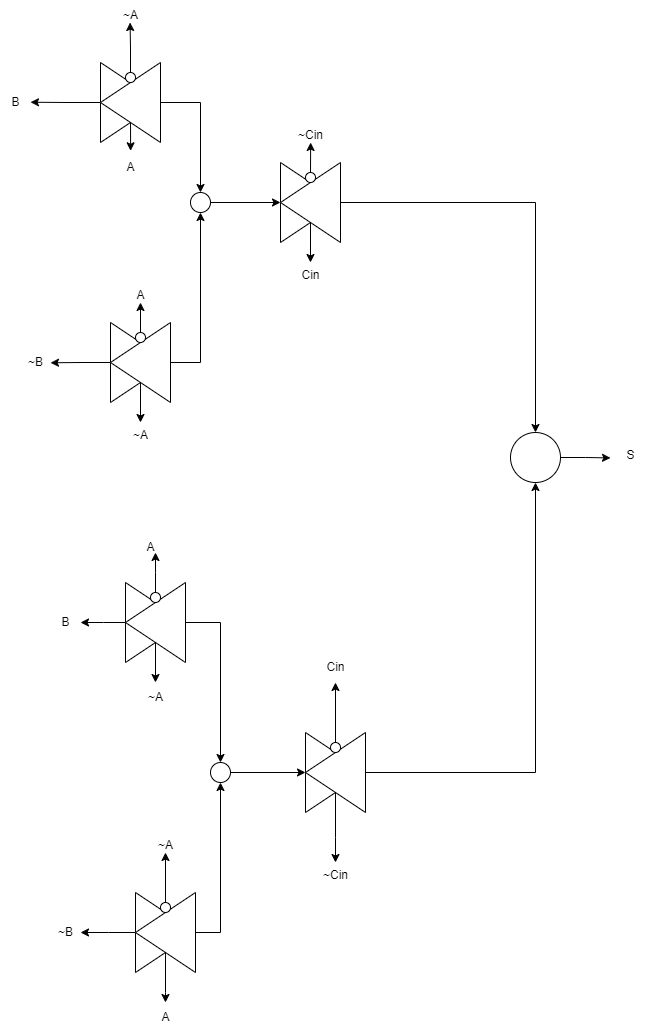

The diagram above was exported from draw.io. Its source (the exported page's mxGraphModel, read from the mxfile embedded in the PNG):
<mxGraphModel dx="1434" dy="844" grid="1" gridSize="10" guides="1" tooltips="1" connect="1" arrows="1" fold="1" page="1" pageScale="1" pageWidth="850" pageHeight="1100" math="0" shadow="0">
  <root>
    <mxCell id="0" />
    <mxCell id="1" parent="0" />
    <mxCell id="mXTd1jhWbgFcD-7JHZxz-1" value="" style="triangle;whiteSpace=wrap;html=1;" parent="1" vertex="1">
      <mxGeometry x="320" y="300" width="60" height="80" as="geometry" />
    </mxCell>
    <mxCell id="mXTd1jhWbgFcD-7JHZxz-2" style="edgeStyle=orthogonalEdgeStyle;rounded=0;orthogonalLoop=1;jettySize=auto;html=1;exitX=0.5;exitY=0;exitDx=0;exitDy=0;" parent="1" source="mXTd1jhWbgFcD-7JHZxz-4" edge="1">
      <mxGeometry relative="1" as="geometry">
        <mxPoint x="350.1428571428571" y="400" as="targetPoint" />
      </mxGeometry>
    </mxCell>
    <mxCell id="mXTd1jhWbgFcD-7JHZxz-3" style="edgeStyle=orthogonalEdgeStyle;rounded=0;orthogonalLoop=1;jettySize=auto;html=1;exitX=0;exitY=0.5;exitDx=0;exitDy=0;entryX=0.5;entryY=0;entryDx=0;entryDy=0;" parent="1" source="mXTd1jhWbgFcD-7JHZxz-4" target="mXTd1jhWbgFcD-7JHZxz-34" edge="1">
      <mxGeometry relative="1" as="geometry" />
    </mxCell>
    <mxCell id="mXTd1jhWbgFcD-7JHZxz-4" value="" style="triangle;whiteSpace=wrap;html=1;direction=west;" parent="1" vertex="1">
      <mxGeometry x="320" y="300" width="60" height="80" as="geometry" />
    </mxCell>
    <mxCell id="mXTd1jhWbgFcD-7JHZxz-5" style="edgeStyle=orthogonalEdgeStyle;rounded=0;orthogonalLoop=1;jettySize=auto;html=1;exitX=0.5;exitY=0;exitDx=0;exitDy=0;" parent="1" source="mXTd1jhWbgFcD-7JHZxz-6" edge="1">
      <mxGeometry relative="1" as="geometry">
        <mxPoint x="350.1428571428571" y="280" as="targetPoint" />
      </mxGeometry>
    </mxCell>
    <mxCell id="mXTd1jhWbgFcD-7JHZxz-6" value="" style="ellipse;whiteSpace=wrap;html=1;aspect=fixed;" parent="1" vertex="1">
      <mxGeometry x="345" y="310" width="10" height="10" as="geometry" />
    </mxCell>
    <mxCell id="mXTd1jhWbgFcD-7JHZxz-7" style="edgeStyle=orthogonalEdgeStyle;rounded=0;orthogonalLoop=1;jettySize=auto;html=1;exitX=0;exitY=0.5;exitDx=0;exitDy=0;" parent="1" source="mXTd1jhWbgFcD-7JHZxz-8" edge="1">
      <mxGeometry relative="1" as="geometry">
        <mxPoint x="70" y="239.71428571428578" as="targetPoint" />
      </mxGeometry>
    </mxCell>
    <mxCell id="mXTd1jhWbgFcD-7JHZxz-8" value="" style="triangle;whiteSpace=wrap;html=1;" parent="1" vertex="1">
      <mxGeometry x="140" y="200" width="60" height="80" as="geometry" />
    </mxCell>
    <mxCell id="mXTd1jhWbgFcD-7JHZxz-9" style="edgeStyle=orthogonalEdgeStyle;rounded=0;orthogonalLoop=1;jettySize=auto;html=1;exitX=0;exitY=0.5;exitDx=0;exitDy=0;entryX=0.5;entryY=0;entryDx=0;entryDy=0;" parent="1" source="mXTd1jhWbgFcD-7JHZxz-10" target="mXTd1jhWbgFcD-7JHZxz-41" edge="1">
      <mxGeometry relative="1" as="geometry" />
    </mxCell>
    <mxCell id="mXTd1jhWbgFcD-7JHZxz-10" value="" style="triangle;whiteSpace=wrap;html=1;direction=west;" parent="1" vertex="1">
      <mxGeometry x="140" y="200" width="60" height="80" as="geometry" />
    </mxCell>
    <mxCell id="mXTd1jhWbgFcD-7JHZxz-11" style="edgeStyle=orthogonalEdgeStyle;rounded=0;orthogonalLoop=1;jettySize=auto;html=1;exitX=0.5;exitY=0;exitDx=0;exitDy=0;" parent="1" source="mXTd1jhWbgFcD-7JHZxz-12" edge="1">
      <mxGeometry relative="1" as="geometry">
        <mxPoint x="169.5714285714289" y="160" as="targetPoint" />
      </mxGeometry>
    </mxCell>
    <mxCell id="mXTd1jhWbgFcD-7JHZxz-12" value="" style="ellipse;whiteSpace=wrap;html=1;aspect=fixed;" parent="1" vertex="1">
      <mxGeometry x="165" y="210" width="10" height="10" as="geometry" />
    </mxCell>
    <mxCell id="mXTd1jhWbgFcD-7JHZxz-13" style="edgeStyle=orthogonalEdgeStyle;rounded=0;orthogonalLoop=1;jettySize=auto;html=1;exitX=0;exitY=0.5;exitDx=0;exitDy=0;" parent="1" source="mXTd1jhWbgFcD-7JHZxz-14" edge="1">
      <mxGeometry relative="1" as="geometry">
        <mxPoint x="90" y="500.28571428571433" as="targetPoint" />
      </mxGeometry>
    </mxCell>
    <mxCell id="mXTd1jhWbgFcD-7JHZxz-14" value="" style="triangle;whiteSpace=wrap;html=1;" parent="1" vertex="1">
      <mxGeometry x="150" y="460" width="60" height="80" as="geometry" />
    </mxCell>
    <mxCell id="mXTd1jhWbgFcD-7JHZxz-15" style="edgeStyle=orthogonalEdgeStyle;rounded=0;orthogonalLoop=1;jettySize=auto;html=1;exitX=0;exitY=0.5;exitDx=0;exitDy=0;entryX=0.5;entryY=1;entryDx=0;entryDy=0;" parent="1" source="mXTd1jhWbgFcD-7JHZxz-17" target="mXTd1jhWbgFcD-7JHZxz-41" edge="1">
      <mxGeometry relative="1" as="geometry" />
    </mxCell>
    <mxCell id="mXTd1jhWbgFcD-7JHZxz-16" style="edgeStyle=orthogonalEdgeStyle;rounded=0;orthogonalLoop=1;jettySize=auto;html=1;exitX=0.5;exitY=0;exitDx=0;exitDy=0;" parent="1" source="mXTd1jhWbgFcD-7JHZxz-17" edge="1">
      <mxGeometry relative="1" as="geometry">
        <mxPoint x="180" y="560" as="targetPoint" />
      </mxGeometry>
    </mxCell>
    <mxCell id="mXTd1jhWbgFcD-7JHZxz-17" value="" style="triangle;whiteSpace=wrap;html=1;direction=west;" parent="1" vertex="1">
      <mxGeometry x="150" y="460" width="60" height="80" as="geometry" />
    </mxCell>
    <mxCell id="mXTd1jhWbgFcD-7JHZxz-18" style="edgeStyle=orthogonalEdgeStyle;rounded=0;orthogonalLoop=1;jettySize=auto;html=1;exitX=0.5;exitY=0;exitDx=0;exitDy=0;" parent="1" source="mXTd1jhWbgFcD-7JHZxz-19" edge="1">
      <mxGeometry relative="1" as="geometry">
        <mxPoint x="180" y="440" as="targetPoint" />
      </mxGeometry>
    </mxCell>
    <mxCell id="mXTd1jhWbgFcD-7JHZxz-19" value="" style="ellipse;whiteSpace=wrap;html=1;aspect=fixed;" parent="1" vertex="1">
      <mxGeometry x="175" y="470" width="10" height="10" as="geometry" />
    </mxCell>
    <mxCell id="mXTd1jhWbgFcD-7JHZxz-20" style="edgeStyle=orthogonalEdgeStyle;rounded=0;orthogonalLoop=1;jettySize=auto;html=1;exitX=0.5;exitY=1;exitDx=0;exitDy=0;" parent="1" source="mXTd1jhWbgFcD-7JHZxz-21" edge="1">
      <mxGeometry relative="1" as="geometry">
        <mxPoint x="375" y="1000" as="targetPoint" />
      </mxGeometry>
    </mxCell>
    <mxCell id="mXTd1jhWbgFcD-7JHZxz-21" value="" style="triangle;whiteSpace=wrap;html=1;" parent="1" vertex="1">
      <mxGeometry x="345" y="870" width="60" height="80" as="geometry" />
    </mxCell>
    <mxCell id="mXTd1jhWbgFcD-7JHZxz-22" style="edgeStyle=orthogonalEdgeStyle;rounded=0;orthogonalLoop=1;jettySize=auto;html=1;exitX=0;exitY=0.5;exitDx=0;exitDy=0;entryX=0.5;entryY=1;entryDx=0;entryDy=0;" parent="1" source="mXTd1jhWbgFcD-7JHZxz-23" target="mXTd1jhWbgFcD-7JHZxz-34" edge="1">
      <mxGeometry relative="1" as="geometry" />
    </mxCell>
    <mxCell id="mXTd1jhWbgFcD-7JHZxz-23" value="" style="triangle;whiteSpace=wrap;html=1;direction=west;" parent="1" vertex="1">
      <mxGeometry x="345" y="870" width="60" height="80" as="geometry" />
    </mxCell>
    <mxCell id="mXTd1jhWbgFcD-7JHZxz-24" style="edgeStyle=orthogonalEdgeStyle;rounded=0;orthogonalLoop=1;jettySize=auto;html=1;exitX=0.5;exitY=0;exitDx=0;exitDy=0;" parent="1" source="mXTd1jhWbgFcD-7JHZxz-25" edge="1">
      <mxGeometry relative="1" as="geometry">
        <mxPoint x="375" y="820" as="targetPoint" />
      </mxGeometry>
    </mxCell>
    <mxCell id="mXTd1jhWbgFcD-7JHZxz-25" value="" style="ellipse;whiteSpace=wrap;html=1;aspect=fixed;" parent="1" vertex="1">
      <mxGeometry x="370" y="880" width="10" height="10" as="geometry" />
    </mxCell>
    <mxCell id="mXTd1jhWbgFcD-7JHZxz-26" value="" style="triangle;whiteSpace=wrap;html=1;" parent="1" vertex="1">
      <mxGeometry x="175" y="1030" width="60" height="80" as="geometry" />
    </mxCell>
    <mxCell id="mXTd1jhWbgFcD-7JHZxz-27" style="edgeStyle=orthogonalEdgeStyle;rounded=0;orthogonalLoop=1;jettySize=auto;html=1;exitX=0;exitY=0.5;exitDx=0;exitDy=0;entryX=0.5;entryY=1;entryDx=0;entryDy=0;" parent="1" source="mXTd1jhWbgFcD-7JHZxz-30" target="mXTd1jhWbgFcD-7JHZxz-55" edge="1">
      <mxGeometry relative="1" as="geometry" />
    </mxCell>
    <mxCell id="mXTd1jhWbgFcD-7JHZxz-28" style="edgeStyle=orthogonalEdgeStyle;rounded=0;orthogonalLoop=1;jettySize=auto;html=1;exitX=1;exitY=0.5;exitDx=0;exitDy=0;" parent="1" source="mXTd1jhWbgFcD-7JHZxz-30" edge="1">
      <mxGeometry relative="1" as="geometry">
        <mxPoint x="120" y="1070" as="targetPoint" />
      </mxGeometry>
    </mxCell>
    <mxCell id="mXTd1jhWbgFcD-7JHZxz-29" style="edgeStyle=orthogonalEdgeStyle;rounded=0;orthogonalLoop=1;jettySize=auto;html=1;exitX=0.5;exitY=0;exitDx=0;exitDy=0;" parent="1" source="mXTd1jhWbgFcD-7JHZxz-30" edge="1">
      <mxGeometry relative="1" as="geometry">
        <mxPoint x="205" y="1140" as="targetPoint" />
      </mxGeometry>
    </mxCell>
    <mxCell id="mXTd1jhWbgFcD-7JHZxz-30" value="" style="triangle;whiteSpace=wrap;html=1;direction=west;" parent="1" vertex="1">
      <mxGeometry x="175" y="1030" width="60" height="80" as="geometry" />
    </mxCell>
    <mxCell id="mXTd1jhWbgFcD-7JHZxz-31" style="edgeStyle=orthogonalEdgeStyle;rounded=0;orthogonalLoop=1;jettySize=auto;html=1;exitX=0.5;exitY=0;exitDx=0;exitDy=0;" parent="1" source="mXTd1jhWbgFcD-7JHZxz-32" edge="1">
      <mxGeometry relative="1" as="geometry">
        <mxPoint x="205" y="990" as="targetPoint" />
      </mxGeometry>
    </mxCell>
    <mxCell id="mXTd1jhWbgFcD-7JHZxz-32" value="" style="ellipse;whiteSpace=wrap;html=1;aspect=fixed;" parent="1" vertex="1">
      <mxGeometry x="200" y="1040" width="10" height="10" as="geometry" />
    </mxCell>
    <mxCell id="mXTd1jhWbgFcD-7JHZxz-33" style="edgeStyle=orthogonalEdgeStyle;rounded=0;orthogonalLoop=1;jettySize=auto;html=1;exitX=1;exitY=0.5;exitDx=0;exitDy=0;" parent="1" source="mXTd1jhWbgFcD-7JHZxz-34" edge="1">
      <mxGeometry relative="1" as="geometry">
        <mxPoint x="650" y="595.4285714285716" as="targetPoint" />
      </mxGeometry>
    </mxCell>
    <mxCell id="mXTd1jhWbgFcD-7JHZxz-34" value="" style="ellipse;whiteSpace=wrap;html=1;aspect=fixed;" parent="1" vertex="1">
      <mxGeometry x="550" y="570" width="50" height="50" as="geometry" />
    </mxCell>
    <mxCell id="mXTd1jhWbgFcD-7JHZxz-35" value="S" style="text;html=1;align=center;verticalAlign=middle;resizable=0;points=[];autosize=1;strokeColor=none;fillColor=none;" parent="1" vertex="1">
      <mxGeometry x="655" y="578" width="30" height="30" as="geometry" />
    </mxCell>
    <mxCell id="mXTd1jhWbgFcD-7JHZxz-36" value="B" style="text;html=1;align=center;verticalAlign=middle;resizable=0;points=[];autosize=1;strokeColor=none;fillColor=none;" parent="1" vertex="1">
      <mxGeometry x="40" y="225" width="30" height="30" as="geometry" />
    </mxCell>
    <mxCell id="mXTd1jhWbgFcD-7JHZxz-37" value="~A" style="text;html=1;align=center;verticalAlign=middle;resizable=0;points=[];autosize=1;strokeColor=none;fillColor=none;" parent="1" vertex="1">
      <mxGeometry x="150" y="138" width="40" height="30" as="geometry" />
    </mxCell>
    <mxCell id="mXTd1jhWbgFcD-7JHZxz-38" value="A" style="text;html=1;align=center;verticalAlign=middle;resizable=0;points=[];autosize=1;strokeColor=none;fillColor=none;rotation=0;" parent="1" vertex="1">
      <mxGeometry x="155" y="290" width="30" height="30" as="geometry" />
    </mxCell>
    <mxCell id="mXTd1jhWbgFcD-7JHZxz-39" style="edgeStyle=orthogonalEdgeStyle;rounded=0;orthogonalLoop=1;jettySize=auto;html=1;exitX=0.5;exitY=1;exitDx=0;exitDy=0;entryX=0.504;entryY=-0.057;entryDx=0;entryDy=0;entryPerimeter=0;" parent="1" source="mXTd1jhWbgFcD-7JHZxz-8" target="mXTd1jhWbgFcD-7JHZxz-38" edge="1">
      <mxGeometry relative="1" as="geometry" />
    </mxCell>
    <mxCell id="mXTd1jhWbgFcD-7JHZxz-40" style="edgeStyle=orthogonalEdgeStyle;rounded=0;orthogonalLoop=1;jettySize=auto;html=1;exitX=1;exitY=0.5;exitDx=0;exitDy=0;entryX=1;entryY=0.5;entryDx=0;entryDy=0;" parent="1" source="mXTd1jhWbgFcD-7JHZxz-41" target="mXTd1jhWbgFcD-7JHZxz-4" edge="1">
      <mxGeometry relative="1" as="geometry" />
    </mxCell>
    <mxCell id="mXTd1jhWbgFcD-7JHZxz-41" value="" style="ellipse;whiteSpace=wrap;html=1;aspect=fixed;" parent="1" vertex="1">
      <mxGeometry x="230" y="330" width="20" height="20" as="geometry" />
    </mxCell>
    <mxCell id="mXTd1jhWbgFcD-7JHZxz-42" value="~B" style="text;html=1;align=center;verticalAlign=middle;resizable=0;points=[];autosize=1;strokeColor=none;fillColor=none;" parent="1" vertex="1">
      <mxGeometry x="55" y="485" width="40" height="30" as="geometry" />
    </mxCell>
    <mxCell id="mXTd1jhWbgFcD-7JHZxz-43" value="~Cin" style="text;html=1;align=center;verticalAlign=middle;resizable=0;points=[];autosize=1;strokeColor=none;fillColor=none;" parent="1" vertex="1">
      <mxGeometry x="325" y="258" width="50" height="30" as="geometry" />
    </mxCell>
    <mxCell id="mXTd1jhWbgFcD-7JHZxz-44" value="Cin" style="text;html=1;align=center;verticalAlign=middle;resizable=0;points=[];autosize=1;strokeColor=none;fillColor=none;" parent="1" vertex="1">
      <mxGeometry x="330" y="398" width="40" height="30" as="geometry" />
    </mxCell>
    <mxCell id="mXTd1jhWbgFcD-7JHZxz-45" value="" style="triangle;whiteSpace=wrap;html=1;" parent="1" vertex="1">
      <mxGeometry x="165" y="720" width="60" height="80" as="geometry" />
    </mxCell>
    <mxCell id="mXTd1jhWbgFcD-7JHZxz-46" style="edgeStyle=orthogonalEdgeStyle;rounded=0;orthogonalLoop=1;jettySize=auto;html=1;exitX=0;exitY=0.5;exitDx=0;exitDy=0;entryX=0.5;entryY=0;entryDx=0;entryDy=0;" parent="1" source="mXTd1jhWbgFcD-7JHZxz-49" target="mXTd1jhWbgFcD-7JHZxz-55" edge="1">
      <mxGeometry relative="1" as="geometry" />
    </mxCell>
    <mxCell id="mXTd1jhWbgFcD-7JHZxz-47" style="edgeStyle=orthogonalEdgeStyle;rounded=0;orthogonalLoop=1;jettySize=auto;html=1;exitX=1;exitY=0.5;exitDx=0;exitDy=0;" parent="1" source="mXTd1jhWbgFcD-7JHZxz-49" edge="1">
      <mxGeometry relative="1" as="geometry">
        <mxPoint x="120" y="760" as="targetPoint" />
      </mxGeometry>
    </mxCell>
    <mxCell id="mXTd1jhWbgFcD-7JHZxz-48" style="edgeStyle=orthogonalEdgeStyle;rounded=0;orthogonalLoop=1;jettySize=auto;html=1;exitX=0.5;exitY=0;exitDx=0;exitDy=0;" parent="1" source="mXTd1jhWbgFcD-7JHZxz-49" edge="1">
      <mxGeometry relative="1" as="geometry">
        <mxPoint x="195" y="820" as="targetPoint" />
      </mxGeometry>
    </mxCell>
    <mxCell id="mXTd1jhWbgFcD-7JHZxz-49" value="" style="triangle;whiteSpace=wrap;html=1;direction=west;" parent="1" vertex="1">
      <mxGeometry x="165" y="720" width="60" height="80" as="geometry" />
    </mxCell>
    <mxCell id="mXTd1jhWbgFcD-7JHZxz-50" style="edgeStyle=orthogonalEdgeStyle;rounded=0;orthogonalLoop=1;jettySize=auto;html=1;exitX=0.5;exitY=0;exitDx=0;exitDy=0;" parent="1" source="mXTd1jhWbgFcD-7JHZxz-51" edge="1">
      <mxGeometry relative="1" as="geometry">
        <mxPoint x="195" y="690" as="targetPoint" />
      </mxGeometry>
    </mxCell>
    <mxCell id="mXTd1jhWbgFcD-7JHZxz-51" value="" style="ellipse;whiteSpace=wrap;html=1;aspect=fixed;" parent="1" vertex="1">
      <mxGeometry x="190" y="730" width="10" height="10" as="geometry" />
    </mxCell>
    <mxCell id="mXTd1jhWbgFcD-7JHZxz-52" value="Cin" style="text;html=1;align=center;verticalAlign=middle;resizable=0;points=[];autosize=1;strokeColor=none;fillColor=none;" parent="1" vertex="1">
      <mxGeometry x="355" y="790" width="40" height="30" as="geometry" />
    </mxCell>
    <mxCell id="mXTd1jhWbgFcD-7JHZxz-53" value="~Cin" style="text;html=1;align=center;verticalAlign=middle;resizable=0;points=[];autosize=1;strokeColor=none;fillColor=none;" parent="1" vertex="1">
      <mxGeometry x="350" y="998" width="50" height="30" as="geometry" />
    </mxCell>
    <mxCell id="mXTd1jhWbgFcD-7JHZxz-54" style="edgeStyle=orthogonalEdgeStyle;rounded=0;orthogonalLoop=1;jettySize=auto;html=1;exitX=1;exitY=0.5;exitDx=0;exitDy=0;entryX=0;entryY=0.5;entryDx=0;entryDy=0;" parent="1" source="mXTd1jhWbgFcD-7JHZxz-55" target="mXTd1jhWbgFcD-7JHZxz-21" edge="1">
      <mxGeometry relative="1" as="geometry" />
    </mxCell>
    <mxCell id="mXTd1jhWbgFcD-7JHZxz-55" value="" style="ellipse;whiteSpace=wrap;html=1;aspect=fixed;" parent="1" vertex="1">
      <mxGeometry x="250" y="900" width="20" height="20" as="geometry" />
    </mxCell>
    <mxCell id="mXTd1jhWbgFcD-7JHZxz-56" value="B" style="text;html=1;align=center;verticalAlign=middle;resizable=0;points=[];autosize=1;strokeColor=none;fillColor=none;" parent="1" vertex="1">
      <mxGeometry x="90" y="745" width="30" height="30" as="geometry" />
    </mxCell>
    <mxCell id="mXTd1jhWbgFcD-7JHZxz-57" value="~B" style="text;html=1;align=center;verticalAlign=middle;resizable=0;points=[];autosize=1;strokeColor=none;fillColor=none;" parent="1" vertex="1">
      <mxGeometry x="85" y="1055" width="40" height="30" as="geometry" />
    </mxCell>
    <mxCell id="mXTd1jhWbgFcD-7JHZxz-58" value="A" style="text;html=1;align=center;verticalAlign=middle;resizable=0;points=[];autosize=1;strokeColor=none;fillColor=none;" parent="1" vertex="1">
      <mxGeometry x="165" y="418" width="30" height="30" as="geometry" />
    </mxCell>
    <mxCell id="mXTd1jhWbgFcD-7JHZxz-59" value="~A" style="text;html=1;align=center;verticalAlign=middle;resizable=0;points=[];autosize=1;strokeColor=none;fillColor=none;" parent="1" vertex="1">
      <mxGeometry x="160" y="558" width="40" height="30" as="geometry" />
    </mxCell>
    <mxCell id="mXTd1jhWbgFcD-7JHZxz-60" value="A" style="text;html=1;align=center;verticalAlign=middle;resizable=0;points=[];autosize=1;strokeColor=none;fillColor=none;" parent="1" vertex="1">
      <mxGeometry x="175" y="670" width="30" height="30" as="geometry" />
    </mxCell>
    <mxCell id="mXTd1jhWbgFcD-7JHZxz-61" value="~A" style="text;html=1;align=center;verticalAlign=middle;resizable=0;points=[];autosize=1;strokeColor=none;fillColor=none;" parent="1" vertex="1">
      <mxGeometry x="175" y="820" width="40" height="30" as="geometry" />
    </mxCell>
    <mxCell id="mXTd1jhWbgFcD-7JHZxz-62" value="~A" style="text;html=1;align=center;verticalAlign=middle;resizable=0;points=[];autosize=1;strokeColor=none;fillColor=none;" parent="1" vertex="1">
      <mxGeometry x="185" y="968" width="40" height="30" as="geometry" />
    </mxCell>
    <mxCell id="mXTd1jhWbgFcD-7JHZxz-63" value="A" style="text;html=1;align=center;verticalAlign=middle;resizable=0;points=[];autosize=1;strokeColor=none;fillColor=none;" parent="1" vertex="1">
      <mxGeometry x="190" y="1140" width="30" height="30" as="geometry" />
    </mxCell>
  </root>
</mxGraphModel>